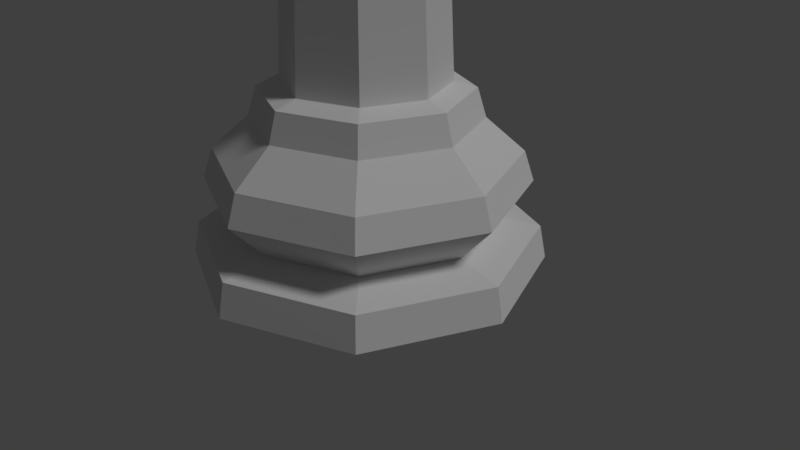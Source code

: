 # Source: chesspiece-king-lp.blend  (saved by Blender 2.78.0; exported with 4.5.12 LTS)
import bpy
from mathutils import Matrix  # noqa: F401  (used for matrix-valued properties, if any)

bpy.ops.wm.read_factory_settings(use_empty=True)
scene = bpy.context.scene
scene.name = 'Scene'

# ---- collections
col_collection_1 = bpy.data.collections.new('Collection 1'); scene.collection.children.link(col_collection_1)

# ---- world
world_world = bpy.data.worlds.new('World'); scene.world = world_world
world_world.color = (0.05088, 0.05088, 0.05088)
world_world.use_sun_shadow = False
world_world.sun_shadow_jitter_overblur = 0.0
world_world.cycles.sampling_method = 'MANUAL'

# ---- cameras
cam_camera = bpy.data.cameras.new('Camera')
cam_camera.clip_end = 100.0
cam_camera.lens = 35.0
cam_camera.sensor_width = 32.0
cam_camera.sensor_height = 18.0
cam_camera.ortho_scale = 7.314
cam_camera.dof.focus_distance = 0.0
cam_camera.dof.aperture_fstop = 128.0

# ---- lights
light_lamp = bpy.data.lights.new('Lamp', 'SUN')
light_lamp.transmission_factor = 0.0
light_lamp.cutoff_distance = 30.0
light_lamp.angle = 0.1993
light_lamp.energy = 1.0
light_lamp.shadow_buffer_clip_start = 1.001
light_lamp.shadow_soft_size = 0.1
light_lamp.shadow_cascade_max_distance = 1000.0

# ---- meshes
me_cylinder = bpy.data.meshes.new('Cylinder')
me_cylinder.from_pydata([(0.04399, 0.04399, 10.05), (0.06221, 0.06221, 9.979), (0.04399, 0.04399, 9.911), (0.06221, -8.382e-09, 10.05), (0.08798, -8.382e-09, 9.979), (0.06221, -8.382e-09, 9.911), (0.04399, -0.04399, 10.05), (0.06221, -0.06221, 9.979), (0.04399, -0.04399, 9.911), (4.408e-08, -1.538e-08, 10.07), (4.47e-08, -0.06221, 10.05), (4.61e-08, -0.08798, 9.979), (4.47e-08, -0.06221, 9.911), (-0.04399, -0.04399, 10.05), (-0.06221, -0.06221, 9.979), (-0.04399, -0.04399, 9.911), (-0.06221, -8.382e-09, 10.05), (-0.08798, -6.985e-09, 9.979), (-0.06221, -8.382e-09, 9.911), (4.408e-08, -7.692e-09, 9.883), (-0.04399, 0.04399, 10.05), (-0.06221, 0.06221, 9.979), (-0.04399, 0.04399, 9.911), (4.191e-08, 0.06221, 10.05), (4.47e-08, 0.08798, 9.979), (4.191e-08, 0.06221, 9.911), (0.174, 0.04183, 9.688), (0.32, 0.04183, 9.846), (0.32, -0.04183, 9.846), (0.174, -0.04183, 9.688), (0.1149, 0.04183, 9.752), (0.1149, -0.04183, 9.752), (0.2615, 0.04768, 9.911), (0.2615, -0.04768, 9.911), (0.1149, -0.04183, 9.381), (0.2654, -0.04183, 9.218), (0.1149, 0.04183, 9.381), (0.2654, 0.04183, 9.218), (0.174, -0.04183, 9.445), (0.174, 0.04183, 9.445), (0.32, 0.04183, 9.287), (0.32, -0.04183, 9.287), (-0.174, 0.04183, 9.688), (-0.32, 0.04183, 9.846), (-0.32, -0.04183, 9.846), (-0.174, -0.04183, 9.688), (-0.1149, 0.04183, 9.752), (-0.1149, -0.04183, 9.752), (-0.2615, 0.04768, 9.911), (-0.2615, -0.04768, 9.911), (-0.1149, -0.04183, 9.381), (-0.2654, -0.04183, 9.218), (-0.1149, 0.04183, 9.381), (-0.2654, 0.04183, 9.218), (-0.174, -0.04183, 9.445), (-0.174, 0.04183, 9.445), (-0.32, 0.04183, 9.287), (-0.32, -0.04183, 9.287), (1.595, 1.587, 0.0), (2.25, -0.00548, 0.0), (1.587, -1.595, 0.0), (-0.00548, -2.25, 0.0), (-1.595, -1.587, 0.0), (-2.25, 0.005481, 0.0), (-1.587, 1.595, 0.0), (0.005482, 2.25, 0.0), (1.128, 1.123, 0.57), (1.592, -0.003877, 0.57), (1.123, -1.128, 0.57), (-0.003878, -1.592, 0.57), (-1.128, -1.123, 0.57), (-1.592, 0.003878, 0.57), (-1.123, 1.128, 0.57), (0.003879, 1.592, 0.57), (1.441, 1.434, 1.058), (2.033, -0.004952, 1.058), (1.434, -1.441, 1.058), (-0.004953, -2.033, 1.058), (-1.441, -1.434, 1.058), (-2.033, 0.004953, 1.058), (-1.434, 1.441, 1.058), (0.004954, 2.033, 1.058), (1.006, 1.001, 1.867), (1.419, -0.003456, 1.867), (1.001, -1.006, 1.867), (-0.003457, -1.419, 1.867), (-1.006, -1.001, 1.867), (-1.419, 0.003457, 1.867), (-1.001, 1.006, 1.867), (0.003458, 1.419, 1.867), (0.9272, 0.9227, 2.232), (1.308, -0.003186, 2.232), (0.9227, -0.9272, 2.232), (-0.003186, -1.308, 2.232), (-0.9272, -0.9227, 2.232), (-1.308, 0.003186, 2.232), (-0.9227, 0.9272, 2.232), (0.003187, 1.308, 2.232), (0.728, 0.7244, 2.312), (1.027, -0.002501, 2.312), (0.7244, -0.728, 2.312), (-0.002501, -1.027, 2.312), (-0.728, -0.7244, 2.312), (-1.027, 0.002501, 2.312), (-0.7244, 0.728, 2.312), (0.002502, 1.027, 2.312), (-0.005267, -2.163, 0.435), (0.005269, 2.163, 0.435), (-2.163, 0.005268, 0.435), (2.163, -0.005267, 0.435), (-1.533, -1.525, 0.435), (1.525, -1.533, 0.435), (1.533, 1.525, 0.435), (-1.525, 1.533, 0.435), (-0.004637, -1.904, 1.445), (-1.904, 0.004637, 1.445), (1.343, -1.35, 1.445), (0.004639, 1.904, 1.445), (-1.343, 1.35, 1.445), (-1.35, -1.343, 1.445), (1.904, -0.004637, 1.445), (1.35, 1.343, 1.445), (0.5854, 0.5826, 6.172), (0.8259, -0.002011, 6.172), (0.5826, -0.5854, 6.172), (-0.002011, -0.8259, 6.172), (-0.5854, -0.5826, 6.172), (-0.8259, 0.002012, 6.172), (-0.5826, 0.5854, 6.172), (0.002012, 0.8259, 6.172), (0.6577, 0.6545, 6.654), (0.9278, -0.00226, 6.654), (0.6545, -0.6577, 6.654), (-0.00226, -0.9278, 6.654), (-0.6577, -0.6545, 6.654), (-0.9278, 0.00226, 6.654), (-0.6545, 0.6577, 6.654), (0.002261, 0.9278, 6.654), (0.5447, 0.5421, 6.942), (0.7685, -0.001871, 6.942), (0.5421, -0.5447, 6.942), (-0.001872, -0.7685, 6.942), (-0.5447, -0.5421, 6.942), (-0.7685, 0.001872, 6.942), (-0.5421, 0.5447, 6.942), (0.001872, 0.7685, 6.942), (0.5408, 0.5382, 7.231), (0.763, -0.001858, 7.231), (0.5382, -0.5408, 7.231), (-0.001858, -0.763, 7.231), (-0.5408, -0.5382, 7.231), (-0.763, 0.001858, 7.231), (-0.5382, 0.5408, 7.231), (0.001859, 0.763, 7.231), (0.575, 0.5723, 7.303), (0.8113, -0.001976, 7.303), (0.5723, -0.575, 7.303), (-0.001976, -0.8113, 7.303), (-0.575, -0.5723, 7.303), (-0.8113, 0.001976, 7.303), (-0.5723, 0.575, 7.303), (0.001977, 0.8113, 7.303), (0.5503, 0.5477, 7.375), (0.7764, -0.001891, 7.375), (0.5477, -0.5503, 7.375), (-0.001891, -0.7764, 7.375), (-0.5503, -0.5477, 7.375), (-0.7764, 0.001891, 7.375), (-0.5477, 0.5503, 7.375), (0.001892, 0.7764, 7.375), (1.034, 1.029, 8.578), (1.458, -0.003551, 8.578), (1.029, -1.034, 8.578), (-0.003552, -1.458, 8.578), (-1.034, -1.029, 8.578), (-1.458, 0.003552, 8.578), (-1.029, 1.034, 8.578), (0.003553, 1.458, 8.578), (0.2159, 0.2149, 8.89), (0.3046, -0.0007419, 8.89), (0.2149, -0.2159, 8.89), (-0.000742, -0.3046, 8.89), (-0.2159, -0.2149, 8.89), (-0.3046, 0.000742, 8.89), (-0.2149, 0.2159, 8.89), (0.0007423, 0.3046, 8.89), (0.9489, -0.9535, 6.413), (1.345, -0.003276, 6.413), (-0.9535, -0.9489, 6.413), (-0.003276, -1.345, 6.413), (-1.345, 0.003276, 6.413), (0.9535, 0.9489, 6.413), (0.003278, 1.345, 6.413), (-0.9489, 0.9535, 6.413), (0.1638, 0.163, 8.919), (0.2311, -0.0005629, 8.919), (0.163, -0.1638, 8.919), (-0.0005629, -0.2311, 8.919), (-0.1638, -0.163, 8.919), (-0.2311, 0.0005629, 8.919), (-0.163, 0.1638, 8.919), (0.0005632, 0.2311, 8.919), (0.1529, 0.1521, 8.942), (0.2157, -0.0005252, 8.942), (0.1521, -0.1529, 8.942), (-0.0005252, -0.2157, 8.942), (-0.1529, -0.1521, 8.942), (-0.2157, 0.0005253, 8.942), (-0.1521, 0.1529, 8.942), (0.0005255, 0.2157, 8.942), (0.2196, 0.2186, 9.062), (0.3098, -0.0007546, 9.062), (0.2186, -0.2196, 9.062), (-0.0007546, -0.3098, 9.062), (-0.2196, -0.2186, 9.062), (-0.3098, 0.0007546, 9.062), (-0.2186, 0.2196, 9.062), (0.000755, 0.3098, 9.062), (0.1877, 0.1868, 9.145), (0.2648, -0.0006448, 9.145), (0.1868, -0.1877, 9.145), (-0.0006448, -0.2648, 9.145), (-0.1877, -0.1868, 9.145), (-0.2648, 0.0006448, 9.145), (-0.1868, 0.1877, 9.145), (0.0006452, 0.2648, 9.145), (0.0953, 0.09484, 9.222), (0.09484, -0.0953, 9.222), (-0.0003274, -0.1344, 9.222), (-0.0953, -0.09484, 9.222), (-0.1344, 0.0003275, 9.222), (-0.09484, 0.0953, 9.222), (0.0003276, 0.1344, 9.222), (6.985e-10, 0.04183, 9.222), (-0.1171, -0.04183, 9.222), (-0.1242, -0.04183, 9.218), (-0.1242, 0.04183, 9.218), (-0.1171, 0.04183, 9.222), (-0.1415, 0.0003446, 9.218), (-6.985e-10, -0.04183, 9.222), (0.1171, 0.04183, 9.222), (0.1242, 0.04183, 9.218), (0.1242, -0.04183, 9.218), (0.1171, -0.04183, 9.222), (0.1415, -0.0003446, 9.218), (0.0, 0.04183, 9.902), (0.04183, 0.04183, 9.91), (-0.04183, 0.04183, 9.91), (0.04455, 0.04768, 9.911), (0.06187, -9.779e-09, 9.911), (-0.04455, 0.04768, 9.911), (-0.06187, -8.382e-09, 9.911), (0.04455, -0.04768, 9.911), (0.04183, -0.04183, 9.91), (-0.04455, -0.04768, 9.911), (-0.04183, -0.04183, 9.91), (-6.985e-10, 0.04067, 9.902), (0.0, -0.04183, 9.902)], [], [(25, 24, 1, 2), (23, 9, 0), (19, 256, 245, 25, 2, 246), (24, 23, 0, 1), (2, 1, 4, 5), (0, 9, 3), (19, 246, 248, 249), (1, 0, 3, 4), (5, 4, 7, 8), (3, 9, 6), (19, 249, 252, 253), (4, 3, 6, 7), (8, 7, 11, 12), (6, 9, 10), (257, 253, 8, 12), (7, 6, 10, 11), (12, 11, 14, 15), (10, 9, 13), (19, 257, 255), (11, 10, 13, 14), (14, 13, 16, 17), (15, 14, 17, 18), (13, 9, 16), (19, 255, 254, 251), (19, 251, 250, 247), (17, 16, 20, 21), (18, 17, 21, 22), (16, 9, 20), (19, 247, 245), (21, 20, 23, 24), (22, 21, 24, 25), (20, 9, 23), (33, 32, 248, 249, 252), (31, 30, 32, 33), (30, 31, 29, 26), (26, 29, 28, 27), (38, 39, 40, 41), (39, 38, 34, 36), (35, 34, 38, 41, 28, 29, 31, 33, 252, 253, 257, 239, 243, 242), (41, 40, 27, 28), (36, 34, 35, 37), (49, 254, 251, 250, 48), (47, 49, 48, 46), (46, 42, 45, 47), (42, 43, 44, 45), (54, 57, 56, 55), (55, 52, 50, 54), (51, 235, 234, 239, 257, 255, 254, 49, 47, 45, 44, 57, 54, 50), (57, 44, 43, 56), (52, 53, 51, 50), (109, 67, 68, 111), (71, 79, 80, 72), (70, 78, 79, 71), (86, 94, 95, 87), (87, 95, 96, 88), (111, 68, 69, 106), (117, 89, 82, 121), (118, 88, 89, 117), (96, 104, 105, 97), (97, 105, 98, 90), (106, 69, 70, 110), (120, 83, 84, 116), (121, 82, 83, 120), (90, 98, 99, 91), (91, 99, 100, 92), (110, 70, 71, 108), (119, 86, 87, 115), (116, 84, 85, 114), (92, 100, 101, 93), (94, 102, 103, 95), (108, 71, 72, 113), (115, 87, 88, 118), (114, 85, 86, 119), (93, 101, 102, 94), (95, 103, 104, 96), (113, 72, 73, 107), (73, 81, 74, 66), (72, 80, 81, 73), (88, 96, 97, 89), (89, 97, 90, 82), (63, 64, 65, 58, 59, 60, 61, 62), (103, 102, 126, 127), (107, 73, 66, 112), (67, 75, 76, 68), (66, 74, 75, 67), (82, 90, 91, 83), (83, 91, 92, 84), (112, 66, 67, 109), (69, 77, 78, 70), (68, 76, 77, 69), (84, 92, 93, 85), (85, 93, 94, 86), (58, 112, 109, 59), (65, 107, 112, 58), (64, 113, 107, 65), (63, 108, 113, 64), (62, 110, 108, 63), (61, 106, 110, 62), (60, 111, 106, 61), (59, 109, 111, 60), (77, 114, 119, 78), (79, 115, 118, 80), (76, 116, 114, 77), (78, 119, 115, 79), (74, 121, 120, 75), (75, 120, 116, 76), (80, 118, 117, 81), (81, 117, 121, 74), (104, 103, 127, 128), (105, 104, 128, 129), (98, 105, 129, 122), (99, 98, 122, 123), (101, 100, 124, 125), (100, 99, 123, 124), (102, 101, 125, 126), (186, 187, 131, 132), (188, 189, 133, 134), (189, 186, 132, 133), (190, 188, 134, 135), (187, 191, 130, 131), (191, 192, 137, 130), (192, 193, 136, 137), (193, 190, 135, 136), (137, 136, 144, 145), (136, 135, 143, 144), (132, 131, 139, 140), (134, 133, 141, 142), (133, 132, 140, 141), (135, 134, 142, 143), (131, 130, 138, 139), (130, 137, 145, 138), (139, 138, 146, 147), (138, 145, 153, 146), (145, 144, 152, 153), (144, 143, 151, 152), (140, 139, 147, 148), (142, 141, 149, 150), (141, 140, 148, 149), (143, 142, 150, 151), (149, 148, 156, 157), (151, 150, 158, 159), (147, 146, 154, 155), (146, 153, 161, 154), (153, 152, 160, 161), (152, 151, 159, 160), (148, 147, 155, 156), (150, 149, 157, 158), (156, 155, 163, 164), (158, 157, 165, 166), (157, 156, 164, 165), (159, 158, 166, 167), (155, 154, 162, 163), (154, 161, 169, 162), (161, 160, 168, 169), (160, 159, 167, 168), (162, 169, 177, 170), (169, 168, 176, 177), (168, 167, 175, 176), (164, 163, 171, 172), (166, 165, 173, 174), (165, 164, 172, 173), (167, 166, 174, 175), (163, 162, 170, 171), (171, 170, 178, 179), (170, 177, 185, 178), (177, 176, 184, 185), (176, 175, 183, 184), (172, 171, 179, 180), (174, 173, 181, 182), (173, 172, 180, 181), (175, 174, 182, 183), (128, 127, 190, 193), (129, 128, 193, 192), (122, 129, 192, 191), (123, 122, 191, 187), (127, 126, 188, 190), (125, 124, 186, 189), (126, 125, 189, 188), (124, 123, 187, 186), (182, 181, 197, 198), (181, 180, 196, 197), (183, 182, 198, 199), (179, 178, 194, 195), (178, 185, 201, 194), (185, 184, 200, 201), (184, 183, 199, 200), (180, 179, 195, 196), (200, 199, 207, 208), (196, 195, 203, 204), (198, 197, 205, 206), (197, 196, 204, 205), (199, 198, 206, 207), (195, 194, 202, 203), (194, 201, 209, 202), (201, 200, 208, 209), (207, 206, 214, 215), (203, 202, 210, 211), (202, 209, 217, 210), (209, 208, 216, 217), (208, 207, 215, 216), (204, 203, 211, 212), (206, 205, 213, 214), (205, 204, 212, 213), (212, 211, 219, 220), (214, 213, 221, 222), (213, 212, 220, 221), (215, 214, 222, 223), (211, 210, 218, 219), (210, 217, 225, 218), (217, 216, 224, 225), (216, 215, 223, 224), (225, 224, 231, 232), (224, 223, 238, 236, 237, 231), (220, 219, 244, 242, 243, 227), (222, 221, 228, 229), (221, 220, 227, 228), (223, 222, 229, 234, 235, 238), (219, 218, 226, 240, 241, 244), (218, 225, 232, 226), (231, 237, 233, 240, 226, 232), (243, 239, 234, 229, 228, 227), (234, 239, 233, 237, 230), (233, 237, 236, 53, 52, 55, 56, 43, 42, 46, 48, 250, 247, 245), (242, 244, 241, 37, 35), (238, 235, 234, 230), (239, 233, 245, 19, 257), (237, 236, 238, 230), (241, 240, 233, 245, 246, 248, 32, 30, 26, 27, 40, 39, 36, 37), (236, 238, 235, 51, 53), (249, 248, 246, 2, 5), (19, 245, 256), (245, 247, 22, 25), (247, 250, 251, 18, 22), (253, 252, 249, 5, 8), (253, 257, 19), (251, 254, 255, 15, 18), (255, 257, 12, 15)])
me_cylinder.use_remesh_preserve_volume = False
me_cylinder.use_remesh_preserve_attributes = False
me_cylinder.use_mirror_vertex_groups = False
me_cylinder.update()

# ---- objects
ob_king_low_poly = bpy.data.objects.new('King Low Poly', me_cylinder)
ob_lamp = bpy.data.objects.new('Lamp', light_lamp)
ob_camera = bpy.data.objects.new('Camera', cam_camera)

# ---- transforms, parenting, visibility, modifiers, constraints
ob_king_low_poly.location = (0.0, 0.0, 0.0)
ob_king_low_poly.lineart.crease_threshold = 0.0
ob_lamp.location = (4.076, 1.005, 5.904)
ob_lamp.rotation_euler = (0.6503, 0.05522, 1.866)
ob_lamp.lock_rotations_4d = False
ob_lamp.empty_display_type = 'ARROWS'
ob_lamp.color = (0.0, 0.0, 0.0, 0.0)
ob_lamp.lineart.crease_threshold = 0.0
ob_camera.location = (7.481, -6.508, 5.344)
ob_camera.rotation_euler = (1.109, 0.0, 0.8149)
ob_camera.lock_rotations_4d = False
ob_camera.empty_display_type = 'ARROWS'
ob_camera.color = (0.0, 0.0, 0.0, 0.0)
ob_camera.display_type = 'WIRE'
ob_camera.lineart.crease_threshold = 0.0

# ---- collection membership
col_collection_1.objects.link(ob_king_low_poly)
col_collection_1.objects.link(ob_lamp)
col_collection_1.objects.link(ob_camera)

# ---- scene / render settings (as saved in the file)
scene.camera = ob_camera
scene.frame_start = 1; scene.frame_end = 250; scene.frame_set(1)
scene.render.engine = 'BLENDER_EEVEE_NEXT'
scene.render.resolution_percentage = 50
scene.render.dither_intensity = 0.0
scene.cycles.use_denoising = False
scene.cycles.samples = 128
scene.cycles.sampling_pattern = 'TABULATED_SOBOL'
scene.cycles.light_sampling_threshold = 0.0
scene.cycles.use_adaptive_sampling = False
scene.cycles.use_light_tree = False
scene.cycles.blur_glossy = 0.0
scene.cycles.sample_clamp_indirect = 0.0
scene.view_settings.view_transform = 'Standard'
bpy.context.view_layer.update()

